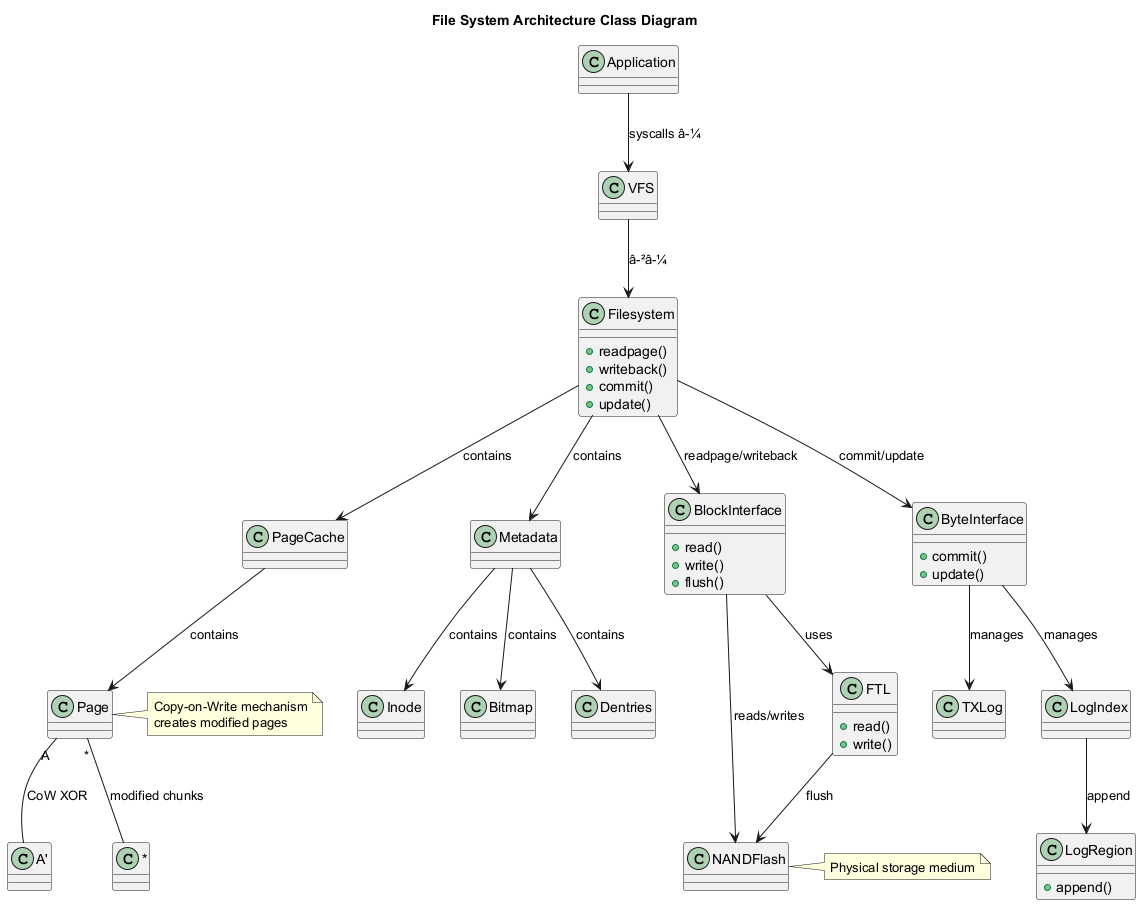

The diagram above was rendered by PlantUML. Its source (embedded in the PNG):
@startuml
title File System Architecture Class Diagram

class Application
class VFS
class Filesystem {
  +readpage()
  +writeback()
  +commit()
  +update()
}
class PageCache {
}
class Page {
}
class Metadata {
}
class Inode {
}
class Bitmap {
}
class Dentries {
}
class BlockInterface {
  +read()
  +write()
  +flush()
}
class ByteInterface {
  +commit()
  +update()
}
class FTL {
  +read()
  +write()
}
class TXLog {
}
class LogIndex {
}
class LogRegion {
  +append()
}
class NANDFlash {
}

Application --> VFS : "syscalls â-¼"
VFS --> Filesystem : "â-²â-¼"

Filesystem --> PageCache : contains
PageCache --> Page : contains
Page "A" -- "A'" : "CoW XOR"
Page "*" -- "*" : "modified chunks"

Filesystem --> Metadata : contains
Metadata --> Inode : contains
Metadata --> Bitmap : contains
Metadata --> Dentries : contains

Filesystem --> BlockInterface : "readpage/writeback"
Filesystem --> ByteInterface : "commit/update"

BlockInterface --> FTL : uses
ByteInterface --> TXLog : manages
ByteInterface --> LogIndex : manages
LogIndex --> LogRegion : append
BlockInterface --> NANDFlash : reads/writes
FTL --> NANDFlash : flush

note right of Page
  Copy-on-Write mechanism
  creates modified pages
end note

note right of NANDFlash
  Physical storage medium
end note
@enduml